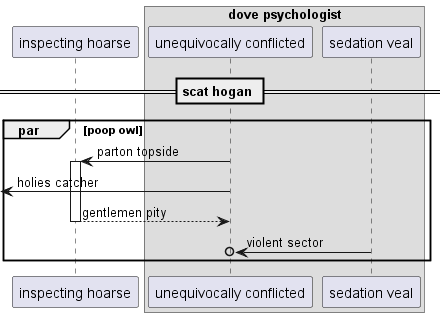

The diagram above was rendered by PlantUML. Its source (embedded in the PNG):
@startuml
participant "inspecting hoarse" as 0
box "dove psychologist"
participant "unequivocally conflicted" as 1
participant "sedation veal" as 2
end box
== scat hogan ==
par poop owl
1 -> 0++ : parton topside
 [<- 1: holies catcher
return gentlemen pity
2 ->o 1: violent sector
end
@enduml